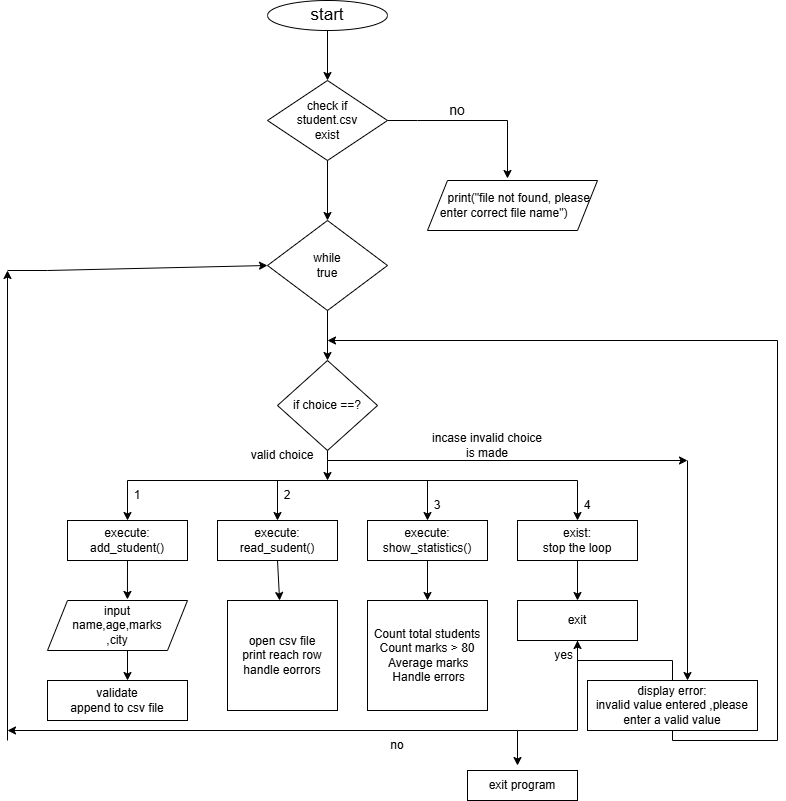

The diagram above was exported from draw.io. Its source (the exported page's mxGraphModel, read from the mxfile embedded in the PNG):
<mxGraphModel dx="922" dy="505" grid="1" gridSize="10" guides="1" tooltips="1" connect="1" arrows="1" fold="1" page="1" pageScale="1" pageWidth="827" pageHeight="1169" math="0" shadow="0">
  <root>
    <object label="" id="WIyWlLk6GJQsqaUBKTNV-0">
      <mxCell />
    </object>
    <mxCell id="WIyWlLk6GJQsqaUBKTNV-1" parent="WIyWlLk6GJQsqaUBKTNV-0" />
    <mxCell id="Z4XkYX7O6nDJpI9cuLQv-1" parent="WIyWlLk6GJQsqaUBKTNV-1" style="ellipse;whiteSpace=wrap;html=1;shadow=0;strokeColor=default;" value="&lt;font style=&quot;font-size: 17px;&quot;&gt;start&lt;/font&gt;" vertex="1">
      <mxGeometry height="30" width="120" x="300" y="40" as="geometry" />
    </mxCell>
    <mxCell id="Z4XkYX7O6nDJpI9cuLQv-4" parent="WIyWlLk6GJQsqaUBKTNV-1" style="rhombus;whiteSpace=wrap;html=1;align=center;" value="check if&lt;div&gt;student.csv&lt;/div&gt;&lt;div&gt;exist&lt;/div&gt;" vertex="1">
      <mxGeometry height="80" width="120" x="300" y="120" as="geometry" />
    </mxCell>
    <mxCell id="Z4XkYX7O6nDJpI9cuLQv-5" edge="1" parent="WIyWlLk6GJQsqaUBKTNV-1" source="Z4XkYX7O6nDJpI9cuLQv-4" style="endArrow=classic;html=1;rounded=0;exitX=1;exitY=0.5;exitDx=0;exitDy=0;" value="">
      <mxGeometry height="50" relative="1" width="50" as="geometry">
        <Array as="points">
          <mxPoint x="450" y="160" />
          <mxPoint x="540" y="160" />
        </Array>
        <mxPoint x="430" y="280" as="sourcePoint" />
        <mxPoint x="540" y="218" as="targetPoint" />
      </mxGeometry>
    </mxCell>
    <mxCell id="s0P8rVdccXhkmmaj9F2I-19" parent="WIyWlLk6GJQsqaUBKTNV-1" style="shape=parallelogram;perimeter=parallelogramPerimeter;whiteSpace=wrap;html=1;fixedSize=1;align=center;" value="&amp;nbsp; &amp;nbsp; &amp;nbsp;print(&quot;file not found, please&amp;nbsp; enter correct file name&quot;)&amp;nbsp; &amp;nbsp; &amp;nbsp;" vertex="1">
      <mxGeometry height="50" width="170" x="460" y="220" as="geometry" />
    </mxCell>
    <mxCell id="s0P8rVdccXhkmmaj9F2I-20" parent="WIyWlLk6GJQsqaUBKTNV-1" style="text;html=1;whiteSpace=wrap;strokeColor=none;fillColor=none;align=center;verticalAlign=middle;rounded=0;strokeWidth=0;" value="&lt;font style=&quot;font-size: 14px;&quot;&gt;no&lt;/font&gt;" vertex="1">
      <mxGeometry height="20" width="60" x="460" y="140" as="geometry" />
    </mxCell>
    <mxCell id="s0P8rVdccXhkmmaj9F2I-22" edge="1" parent="WIyWlLk6GJQsqaUBKTNV-1" source="Z4XkYX7O6nDJpI9cuLQv-1" style="endArrow=classic;html=1;rounded=0;exitX=0.5;exitY=1;exitDx=0;exitDy=0;entryX=0.5;entryY=0;entryDx=0;entryDy=0;" target="Z4XkYX7O6nDJpI9cuLQv-4" value="">
      <mxGeometry height="50" relative="1" width="50" as="geometry">
        <Array as="points" />
        <mxPoint x="410" y="170" as="sourcePoint" />
        <mxPoint x="460" y="120" as="targetPoint" />
      </mxGeometry>
    </mxCell>
    <mxCell id="s0P8rVdccXhkmmaj9F2I-23" edge="1" parent="WIyWlLk6GJQsqaUBKTNV-1" source="Z4XkYX7O6nDJpI9cuLQv-4" style="endArrow=classic;html=1;rounded=0;exitX=0.5;exitY=1;exitDx=0;exitDy=0;" value="">
      <mxGeometry height="50" relative="1" width="50" as="geometry">
        <mxPoint x="410" y="270" as="sourcePoint" />
        <mxPoint x="360" y="260" as="targetPoint" />
      </mxGeometry>
    </mxCell>
    <mxCell id="s0P8rVdccXhkmmaj9F2I-25" parent="WIyWlLk6GJQsqaUBKTNV-1" style="rhombus;whiteSpace=wrap;html=1;" value="while&lt;div&gt;true&lt;/div&gt;" vertex="1">
      <mxGeometry height="90" width="120" x="300" y="260" as="geometry" />
    </mxCell>
    <mxCell id="s0P8rVdccXhkmmaj9F2I-27" edge="1" parent="WIyWlLk6GJQsqaUBKTNV-1" style="edgeStyle=orthogonalEdgeStyle;rounded=0;orthogonalLoop=1;jettySize=auto;html=1;exitX=0.5;exitY=1;exitDx=0;exitDy=0;">
      <mxGeometry relative="1" as="geometry">
        <mxPoint x="360" y="290" as="sourcePoint" />
        <mxPoint x="360" y="290" as="targetPoint" />
      </mxGeometry>
    </mxCell>
    <mxCell id="s0P8rVdccXhkmmaj9F2I-30" edge="1" parent="WIyWlLk6GJQsqaUBKTNV-1" source="s0P8rVdccXhkmmaj9F2I-25" style="endArrow=classic;html=1;rounded=0;exitX=0.5;exitY=1;exitDx=0;exitDy=0;" value="">
      <mxGeometry height="50" relative="1" width="50" as="geometry">
        <mxPoint x="360" y="390" as="sourcePoint" />
        <mxPoint x="360" y="400" as="targetPoint" />
      </mxGeometry>
    </mxCell>
    <mxCell id="s0P8rVdccXhkmmaj9F2I-31" parent="WIyWlLk6GJQsqaUBKTNV-1" style="rhombus;whiteSpace=wrap;html=1;" value="if choice ==?" vertex="1">
      <mxGeometry height="90" width="100" x="310" y="400" as="geometry" />
    </mxCell>
    <mxCell id="s0P8rVdccXhkmmaj9F2I-36" edge="1" parent="WIyWlLk6GJQsqaUBKTNV-1" source="s0P8rVdccXhkmmaj9F2I-31" style="endArrow=classic;html=1;rounded=0;exitX=0.5;exitY=1;exitDx=0;exitDy=0;" value="">
      <mxGeometry height="50" relative="1" width="50" as="geometry">
        <Array as="points">
          <mxPoint x="360" y="500" />
        </Array>
        <mxPoint x="410" y="630" as="sourcePoint" />
        <mxPoint x="360" y="520" as="targetPoint" />
      </mxGeometry>
    </mxCell>
    <mxCell id="s0P8rVdccXhkmmaj9F2I-37" edge="1" parent="WIyWlLk6GJQsqaUBKTNV-1" style="endArrow=none;html=1;rounded=0;" value="">
      <mxGeometry height="50" relative="1" width="50" as="geometry">
        <mxPoint x="160" y="520" as="sourcePoint" />
        <mxPoint x="610" y="520" as="targetPoint" />
      </mxGeometry>
    </mxCell>
    <mxCell id="s0P8rVdccXhkmmaj9F2I-40" edge="1" parent="WIyWlLk6GJQsqaUBKTNV-1" style="endArrow=classic;html=1;rounded=0;" target="s0P8rVdccXhkmmaj9F2I-41" value="">
      <mxGeometry height="50" relative="1" width="50" as="geometry">
        <mxPoint x="160" y="520" as="sourcePoint" />
        <mxPoint x="160" y="570" as="targetPoint" />
      </mxGeometry>
    </mxCell>
    <mxCell id="s0P8rVdccXhkmmaj9F2I-41" parent="WIyWlLk6GJQsqaUBKTNV-1" style="rounded=0;whiteSpace=wrap;html=1;" value="execute:&lt;div&gt;add_student()&lt;/div&gt;" vertex="1">
      <mxGeometry height="40" width="120" x="100" y="560" as="geometry" />
    </mxCell>
    <mxCell id="s0P8rVdccXhkmmaj9F2I-42" parent="WIyWlLk6GJQsqaUBKTNV-1" style="rounded=0;whiteSpace=wrap;html=1;" value="execute:&lt;div&gt;read_sudent()&lt;/div&gt;" vertex="1">
      <mxGeometry height="40" width="120" x="250" y="560" as="geometry" />
    </mxCell>
    <mxCell id="s0P8rVdccXhkmmaj9F2I-43" parent="WIyWlLk6GJQsqaUBKTNV-1" style="rounded=0;whiteSpace=wrap;html=1;" value="execute:&lt;div&gt;show_statistics()&lt;/div&gt;" vertex="1">
      <mxGeometry height="40" width="120" x="400" y="560" as="geometry" />
    </mxCell>
    <mxCell id="s0P8rVdccXhkmmaj9F2I-44" parent="WIyWlLk6GJQsqaUBKTNV-1" style="rounded=0;whiteSpace=wrap;html=1;" value="exist:&lt;div&gt;stop the loop&lt;/div&gt;" vertex="1">
      <mxGeometry height="40" width="120" x="550" y="560" as="geometry" />
    </mxCell>
    <mxCell id="s0P8rVdccXhkmmaj9F2I-46" edge="1" parent="WIyWlLk6GJQsqaUBKTNV-1" style="endArrow=classic;html=1;rounded=0;entryX=0.5;entryY=0;entryDx=0;entryDy=0;" target="s0P8rVdccXhkmmaj9F2I-42" value="">
      <mxGeometry height="50" relative="1" width="50" as="geometry">
        <mxPoint x="310" y="520" as="sourcePoint" />
        <mxPoint x="340" y="540" as="targetPoint" />
      </mxGeometry>
    </mxCell>
    <mxCell id="s0P8rVdccXhkmmaj9F2I-47" edge="1" parent="WIyWlLk6GJQsqaUBKTNV-1" style="endArrow=classic;html=1;rounded=0;entryX=0.5;entryY=0;entryDx=0;entryDy=0;" target="s0P8rVdccXhkmmaj9F2I-43" value="">
      <mxGeometry height="50" relative="1" width="50" as="geometry">
        <mxPoint x="460" y="520" as="sourcePoint" />
        <mxPoint x="500" y="530" as="targetPoint" />
      </mxGeometry>
    </mxCell>
    <mxCell id="s0P8rVdccXhkmmaj9F2I-49" edge="1" parent="WIyWlLk6GJQsqaUBKTNV-1" style="endArrow=classic;html=1;rounded=0;entryX=0.5;entryY=0;entryDx=0;entryDy=0;" target="s0P8rVdccXhkmmaj9F2I-44" value="">
      <mxGeometry height="50" relative="1" width="50" as="geometry">
        <mxPoint x="610" y="520" as="sourcePoint" />
        <mxPoint x="580" y="600" as="targetPoint" />
      </mxGeometry>
    </mxCell>
    <mxCell id="s0P8rVdccXhkmmaj9F2I-50" edge="1" parent="WIyWlLk6GJQsqaUBKTNV-1" source="s0P8rVdccXhkmmaj9F2I-41" style="endArrow=classic;html=1;rounded=0;exitX=0.5;exitY=1;exitDx=0;exitDy=0;entryX=0.571;entryY=-0.021;entryDx=0;entryDy=0;entryPerimeter=0;" target="s0P8rVdccXhkmmaj9F2I-51" value="">
      <mxGeometry height="50" relative="1" width="50" as="geometry">
        <Array as="points" />
        <mxPoint x="135" y="660" as="sourcePoint" />
        <mxPoint x="160" y="640" as="targetPoint" />
      </mxGeometry>
    </mxCell>
    <mxCell id="s0P8rVdccXhkmmaj9F2I-51" parent="WIyWlLk6GJQsqaUBKTNV-1" style="shape=parallelogram;perimeter=parallelogramPerimeter;whiteSpace=wrap;html=1;fixedSize=1;" value="input&lt;div&gt;name,age,marks&lt;/div&gt;&lt;div&gt;,city&lt;/div&gt;" vertex="1">
      <mxGeometry height="50" width="140" x="80" y="640" as="geometry" />
    </mxCell>
    <mxCell id="s0P8rVdccXhkmmaj9F2I-55" parent="WIyWlLk6GJQsqaUBKTNV-1" style="rounded=0;whiteSpace=wrap;html=1;" value="validate&lt;div&gt;append to csv file&lt;/div&gt;" vertex="1">
      <mxGeometry height="40" width="140" x="80" y="720" as="geometry" />
    </mxCell>
    <mxCell id="s0P8rVdccXhkmmaj9F2I-59" edge="1" parent="WIyWlLk6GJQsqaUBKTNV-1" style="endArrow=classic;html=1;rounded=0;" value="">
      <mxGeometry height="50" relative="1" width="50" as="geometry">
        <mxPoint x="160" y="690" as="sourcePoint" />
        <mxPoint x="160" y="720" as="targetPoint" />
      </mxGeometry>
    </mxCell>
    <mxCell id="s0P8rVdccXhkmmaj9F2I-60" edge="1" parent="WIyWlLk6GJQsqaUBKTNV-1" source="s0P8rVdccXhkmmaj9F2I-42" style="endArrow=classic;html=1;rounded=0;exitX=0.5;exitY=1;exitDx=0;exitDy=0;" target="s0P8rVdccXhkmmaj9F2I-61" value="">
      <mxGeometry height="50" relative="1" width="50" as="geometry">
        <mxPoint x="400" y="780" as="sourcePoint" />
        <mxPoint x="310" y="640" as="targetPoint" />
      </mxGeometry>
    </mxCell>
    <mxCell id="s0P8rVdccXhkmmaj9F2I-61" parent="WIyWlLk6GJQsqaUBKTNV-1" style="rounded=0;whiteSpace=wrap;html=1;" value="open csv file&lt;div&gt;print reach row&lt;/div&gt;&lt;div&gt;handle eorrors&lt;/div&gt;" vertex="1">
      <mxGeometry height="110" width="110" x="260" y="640" as="geometry" />
    </mxCell>
    <mxCell id="s0P8rVdccXhkmmaj9F2I-63" edge="1" parent="WIyWlLk6GJQsqaUBKTNV-1" source="s0P8rVdccXhkmmaj9F2I-43" style="endArrow=classic;html=1;rounded=0;exitX=0.5;exitY=1;exitDx=0;exitDy=0;" value="">
      <mxGeometry height="50" relative="1" width="50" as="geometry">
        <mxPoint x="450" y="610" as="sourcePoint" />
        <mxPoint x="460" y="640" as="targetPoint" />
      </mxGeometry>
    </mxCell>
    <mxCell id="s0P8rVdccXhkmmaj9F2I-68" parent="WIyWlLk6GJQsqaUBKTNV-1" style="rounded=0;whiteSpace=wrap;html=1;" value="Count total students&lt;div&gt;Count marks &amp;gt; 80&lt;/div&gt;&lt;div&gt;&amp;nbsp;Average marks&lt;/div&gt;&lt;div&gt;&amp;nbsp;Handle errors&lt;/div&gt;" vertex="1">
      <mxGeometry height="110" width="120" x="400" y="640" as="geometry" />
    </mxCell>
    <mxCell id="s0P8rVdccXhkmmaj9F2I-69" edge="1" parent="WIyWlLk6GJQsqaUBKTNV-1" source="s0P8rVdccXhkmmaj9F2I-44" style="endArrow=classic;html=1;rounded=0;exitX=0.5;exitY=1;exitDx=0;exitDy=0;" value="">
      <mxGeometry height="50" relative="1" width="50" as="geometry">
        <mxPoint x="660" y="700" as="sourcePoint" />
        <mxPoint x="610" y="640" as="targetPoint" />
      </mxGeometry>
    </mxCell>
    <mxCell id="s0P8rVdccXhkmmaj9F2I-95" edge="1" parent="WIyWlLk6GJQsqaUBKTNV-1" style="edgeStyle=orthogonalEdgeStyle;rounded=0;orthogonalLoop=1;jettySize=auto;html=1;">
      <mxGeometry relative="1" as="geometry">
        <Array as="points">
          <mxPoint x="610" y="770" />
          <mxPoint x="550" y="770" />
        </Array>
        <mxPoint x="610" y="675" as="sourcePoint" />
        <mxPoint x="550" y="805" as="targetPoint" />
      </mxGeometry>
    </mxCell>
    <mxCell id="s0P8rVdccXhkmmaj9F2I-70" parent="WIyWlLk6GJQsqaUBKTNV-1" style="rounded=0;whiteSpace=wrap;html=1;" value="exit" vertex="1">
      <mxGeometry height="40" width="120" x="550" y="640" as="geometry" />
    </mxCell>
    <mxCell id="s0P8rVdccXhkmmaj9F2I-73" parent="WIyWlLk6GJQsqaUBKTNV-1" style="text;html=1;whiteSpace=wrap;strokeColor=none;fillColor=none;align=center;verticalAlign=middle;rounded=0;" value="1" vertex="1">
      <mxGeometry height="30" width="60" x="140" y="520" as="geometry" />
    </mxCell>
    <mxCell id="s0P8rVdccXhkmmaj9F2I-74" parent="WIyWlLk6GJQsqaUBKTNV-1" style="text;html=1;whiteSpace=wrap;strokeColor=none;fillColor=none;align=center;verticalAlign=middle;rounded=0;" value="2" vertex="1">
      <mxGeometry height="30" width="60" x="290" y="520" as="geometry" />
    </mxCell>
    <mxCell id="s0P8rVdccXhkmmaj9F2I-75" parent="WIyWlLk6GJQsqaUBKTNV-1" style="text;html=1;whiteSpace=wrap;strokeColor=none;fillColor=none;align=center;verticalAlign=middle;rounded=0;" value="3" vertex="1">
      <mxGeometry height="30" width="60" x="440" y="530" as="geometry" />
    </mxCell>
    <mxCell id="s0P8rVdccXhkmmaj9F2I-76" parent="WIyWlLk6GJQsqaUBKTNV-1" style="text;html=1;whiteSpace=wrap;strokeColor=none;fillColor=none;align=center;verticalAlign=middle;rounded=0;" value="4" vertex="1">
      <mxGeometry height="30" width="60" x="590" y="530" as="geometry" />
    </mxCell>
    <mxCell id="s0P8rVdccXhkmmaj9F2I-77" parent="WIyWlLk6GJQsqaUBKTNV-1" style="text;html=1;whiteSpace=wrap;strokeColor=none;fillColor=none;align=center;verticalAlign=middle;rounded=0;" value="valid choice" vertex="1">
      <mxGeometry height="30" width="70" x="280" y="480" as="geometry" />
    </mxCell>
    <mxCell id="s0P8rVdccXhkmmaj9F2I-85" edge="1" parent="WIyWlLk6GJQsqaUBKTNV-1" style="endArrow=classic;html=1;rounded=0;" value="">
      <mxGeometry height="50" relative="1" width="50" as="geometry">
        <mxPoint x="360" y="500" as="sourcePoint" />
        <mxPoint x="720" y="500" as="targetPoint" />
      </mxGeometry>
    </mxCell>
    <mxCell id="s0P8rVdccXhkmmaj9F2I-86" edge="1" parent="WIyWlLk6GJQsqaUBKTNV-1" style="endArrow=classic;html=1;rounded=0;" value="">
      <mxGeometry height="50" relative="1" width="50" as="geometry">
        <mxPoint x="720" y="500" as="sourcePoint" />
        <mxPoint x="720" y="720" as="targetPoint" />
      </mxGeometry>
    </mxCell>
    <mxCell id="s0P8rVdccXhkmmaj9F2I-87" parent="WIyWlLk6GJQsqaUBKTNV-1" style="text;html=1;whiteSpace=wrap;strokeColor=none;fillColor=none;align=center;verticalAlign=middle;rounded=0;" value="incase invalid choice is made" vertex="1">
      <mxGeometry height="50" width="120" x="460" y="460" as="geometry" />
    </mxCell>
    <mxCell id="s0P8rVdccXhkmmaj9F2I-93" edge="1" parent="WIyWlLk6GJQsqaUBKTNV-1" style="edgeStyle=orthogonalEdgeStyle;rounded=0;orthogonalLoop=1;jettySize=auto;html=1;exitX=0.5;exitY=1;exitDx=0;exitDy=0;">
      <mxGeometry relative="1" as="geometry">
        <Array as="points">
          <mxPoint x="705" y="780" />
          <mxPoint x="810" y="780" />
          <mxPoint x="810" y="380" />
        </Array>
        <mxPoint x="705" y="760" as="sourcePoint" />
        <mxPoint x="360" y="380" as="targetPoint" />
      </mxGeometry>
    </mxCell>
    <mxCell id="s0P8rVdccXhkmmaj9F2I-111" edge="1" parent="WIyWlLk6GJQsqaUBKTNV-1" source="s0P8rVdccXhkmmaj9F2I-88" style="edgeStyle=orthogonalEdgeStyle;rounded=0;orthogonalLoop=1;jettySize=auto;html=1;" target="s0P8rVdccXhkmmaj9F2I-70" value="">
      <mxGeometry relative="1" as="geometry" />
    </mxCell>
    <mxCell id="s0P8rVdccXhkmmaj9F2I-88" parent="WIyWlLk6GJQsqaUBKTNV-1" style="rounded=0;whiteSpace=wrap;html=1;" value="display error:&lt;div&gt;invalid value entered ,please enter a valid value&lt;/div&gt;" vertex="1">
      <mxGeometry height="50" width="170" x="620" y="720" as="geometry" />
    </mxCell>
    <mxCell id="s0P8rVdccXhkmmaj9F2I-96" parent="WIyWlLk6GJQsqaUBKTNV-1" style="text;html=1;whiteSpace=wrap;strokeColor=none;fillColor=none;align=center;verticalAlign=middle;rounded=0;" value="yes&amp;nbsp;&amp;nbsp;" vertex="1">
      <mxGeometry height="30" width="60" x="570" y="680" as="geometry" />
    </mxCell>
    <mxCell id="s0P8rVdccXhkmmaj9F2I-97" parent="WIyWlLk6GJQsqaUBKTNV-1" style="rounded=0;whiteSpace=wrap;html=1;" value="exit program" vertex="1">
      <mxGeometry height="30" width="110" x="500" y="810" as="geometry" />
    </mxCell>
    <mxCell id="s0P8rVdccXhkmmaj9F2I-102" edge="1" parent="WIyWlLk6GJQsqaUBKTNV-1" style="endArrow=classic;html=1;rounded=0;" value="">
      <mxGeometry height="50" relative="1" width="50" as="geometry">
        <mxPoint x="550" y="770" as="sourcePoint" />
        <mxPoint x="40" y="770" as="targetPoint" />
      </mxGeometry>
    </mxCell>
    <mxCell id="s0P8rVdccXhkmmaj9F2I-106" edge="1" parent="WIyWlLk6GJQsqaUBKTNV-1" style="endArrow=classic;html=1;rounded=0;" value="">
      <mxGeometry height="50" relative="1" width="50" as="geometry">
        <mxPoint x="40" y="780" as="sourcePoint" />
        <mxPoint x="40" y="310" as="targetPoint" />
      </mxGeometry>
    </mxCell>
    <mxCell id="s0P8rVdccXhkmmaj9F2I-107" edge="1" parent="WIyWlLk6GJQsqaUBKTNV-1" style="endArrow=classic;html=1;rounded=0;entryX=0;entryY=0.5;entryDx=0;entryDy=0;" target="s0P8rVdccXhkmmaj9F2I-25" value="">
      <mxGeometry height="50" relative="1" width="50" as="geometry">
        <Array as="points">
          <mxPoint x="80" y="310" />
        </Array>
        <mxPoint x="40" y="310" as="sourcePoint" />
        <mxPoint x="130" y="410" as="targetPoint" />
      </mxGeometry>
    </mxCell>
    <mxCell id="s0P8rVdccXhkmmaj9F2I-108" parent="WIyWlLk6GJQsqaUBKTNV-1" style="text;html=1;whiteSpace=wrap;strokeColor=none;fillColor=none;align=center;verticalAlign=middle;rounded=0;" value="no" vertex="1">
      <mxGeometry height="30" width="60" x="400" y="770" as="geometry" />
    </mxCell>
  </root>
</mxGraphModel>